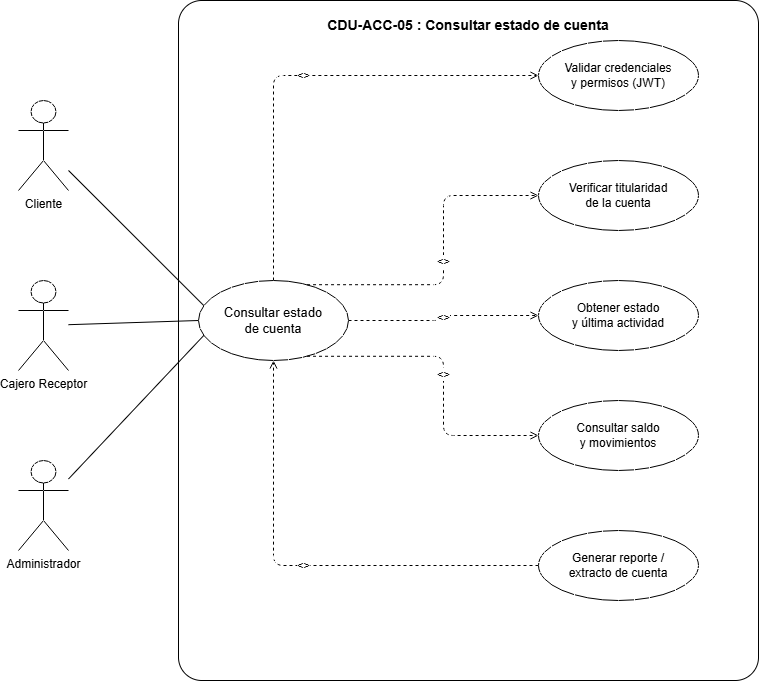

The diagram above was exported from draw.io. Its source (the exported page's mxGraphModel, read from the mxfile embedded in the PNG):
<mxGraphModel dx="883" dy="451" grid="1" gridSize="10" guides="1" tooltips="1" connect="1" arrows="1" fold="1" page="1" pageScale="1" pageWidth="850" pageHeight="1100" background="#ffffff" math="0" shadow="0">
  <root>
    <mxCell id="0" />
    <mxCell id="1" parent="0" />
    <mxCell id="acc05_boundary" parent="1" style="shape=rect;rounded=1;arcSize=4;whiteSpace=wrap;html=1;verticalAlign=top;fontStyle=1;fontSize=14;fillColor=#ffffff;strokeColor=#000000;strokeWidth=1;spacingTop=10;" value="CDU-ACC-05 : Consultar estado de cuenta" vertex="1">
      <mxGeometry height="680" width="580" x="220" y="40" as="geometry" />
    </mxCell>
    <mxCell id="acc05_act_cli" parent="1" style="shape=umlActor;verticalLabelPosition=bottom;verticalAlign=top;html=1;outlineConnect=0;" value="Cliente" vertex="1">
      <mxGeometry height="90" width="50" x="60" y="140" as="geometry" />
    </mxCell>
    <mxCell id="acc05_act_caj" parent="1" style="shape=umlActor;verticalLabelPosition=bottom;verticalAlign=top;html=1;outlineConnect=0;" value="Cajero Receptor" vertex="1">
      <mxGeometry height="90" width="50" x="60" y="320" as="geometry" />
    </mxCell>
    <mxCell id="acc05_act_adm" parent="1" style="shape=umlActor;verticalLabelPosition=bottom;verticalAlign=top;html=1;outlineConnect=0;" value="Administrador" vertex="1">
      <mxGeometry height="90" width="50" x="60" y="500" as="geometry" />
    </mxCell>
    <mxCell id="acc05_uc_main" parent="1" style="ellipse;whiteSpace=wrap;html=1;fontSize=13;fillColor=#ffffff;strokeColor=#000000;strokeWidth=1;" value="Consultar estado&#10;de cuenta" vertex="1">
      <mxGeometry height="80" width="150" x="240" y="320" as="geometry" />
    </mxCell>
    <mxCell id="acc05_uc_inc1" parent="1" style="ellipse;whiteSpace=wrap;html=1;fontSize=12;fillColor=#ffffff;strokeColor=#000000;strokeWidth=1;" value="Validar credenciales&#10;y permisos (JWT)" vertex="1">
      <mxGeometry height="70" width="160" x="580" y="80" as="geometry" />
    </mxCell>
    <mxCell id="acc05_uc_inc2" parent="1" style="ellipse;whiteSpace=wrap;html=1;fontSize=12;fillColor=#ffffff;strokeColor=#000000;strokeWidth=1;" value="Verificar titularidad&#10;de la cuenta" vertex="1">
      <mxGeometry height="70" width="160" x="580" y="200" as="geometry" />
    </mxCell>
    <mxCell id="acc05_uc_inc3" parent="1" style="ellipse;whiteSpace=wrap;html=1;fontSize=12;fillColor=#ffffff;strokeColor=#000000;strokeWidth=1;" value="Obtener estado&#10;y última actividad" vertex="1">
      <mxGeometry height="70" width="160" x="580" y="320" as="geometry" />
    </mxCell>
    <mxCell id="acc05_uc_inc4" parent="1" style="ellipse;whiteSpace=wrap;html=1;fontSize=12;fillColor=#ffffff;strokeColor=#000000;strokeWidth=1;" value="Consultar saldo&#10;y movimientos" vertex="1">
      <mxGeometry height="70" width="160" x="580" y="440" as="geometry" />
    </mxCell>
    <mxCell id="acc05_uc_ext1" parent="1" style="ellipse;whiteSpace=wrap;html=1;fontSize=12;fillColor=#ffffff;strokeColor=#000000;strokeWidth=1;" value="Generar reporte /&#10;extracto de cuenta" vertex="1">
      <mxGeometry height="70" width="160" x="580" y="570" as="geometry" />
    </mxCell>
    <mxCell id="acc05_link_cli" edge="1" parent="1" source="acc05_act_cli" style="endArrow=none;html=1;strokeColor=#000000;entryX=0;entryY=0.3;entryDx=0;entryDy=0;" target="acc05_uc_main">
      <mxGeometry relative="1" as="geometry" />
    </mxCell>
    <mxCell id="acc05_link_caj" edge="1" parent="1" source="acc05_act_caj" style="endArrow=none;html=1;strokeColor=#000000;entryX=0;entryY=0.5;entryDx=0;entryDy=0;" target="acc05_uc_main">
      <mxGeometry relative="1" as="geometry" />
    </mxCell>
    <mxCell id="acc05_link_adm" edge="1" parent="1" source="acc05_act_adm" style="endArrow=none;html=1;strokeColor=#000000;entryX=0;entryY=0.7;entryDx=0;entryDy=0;" target="acc05_uc_main">
      <mxGeometry relative="1" as="geometry" />
    </mxCell>
    <mxCell id="acc05_inc1_edge" edge="1" parent="1" source="acc05_uc_main" style="edgeStyle=orthogonalEdgeStyle;dashed=1;endArrow=open;html=1;strokeColor=#000000;exitX=0.5;exitY=0;exitDx=0;exitDy=0;entryX=0;entryY=0.5;entryDx=0;entryDy=0;" target="acc05_uc_inc1" value="&lt;&lt;include&gt;&gt;">
      <mxGeometry relative="1" as="geometry" />
    </mxCell>
    <mxCell id="acc05_inc2_edge" edge="1" parent="1" source="acc05_uc_main" style="edgeStyle=orthogonalEdgeStyle;dashed=1;endArrow=open;html=1;strokeColor=#000000;exitX=0.7;exitY=0.1;exitDx=0;exitDy=0;entryX=0;entryY=0.5;entryDx=0;entryDy=0;" target="acc05_uc_inc2" value="&lt;&lt;include&gt;&gt;">
      <mxGeometry relative="1" as="geometry" />
    </mxCell>
    <mxCell id="acc05_inc3_edge" edge="1" parent="1" source="acc05_uc_main" style="edgeStyle=orthogonalEdgeStyle;dashed=1;endArrow=open;html=1;strokeColor=#000000;exitX=1;exitY=0.5;exitDx=0;exitDy=0;entryX=0;entryY=0.5;entryDx=0;entryDy=0;" target="acc05_uc_inc3" value="&lt;&lt;include&gt;&gt;">
      <mxGeometry relative="1" as="geometry" />
    </mxCell>
    <mxCell id="acc05_inc4_edge" edge="1" parent="1" source="acc05_uc_main" style="edgeStyle=orthogonalEdgeStyle;dashed=1;endArrow=open;html=1;strokeColor=#000000;exitX=0.7;exitY=0.9;exitDx=0;exitDy=0;entryX=0;entryY=0.5;entryDx=0;entryDy=0;" target="acc05_uc_inc4" value="&lt;&lt;include&gt;&gt;">
      <mxGeometry relative="1" as="geometry" />
    </mxCell>
    <mxCell id="acc05_ext1_edge" edge="1" parent="1" source="acc05_uc_ext1" style="edgeStyle=orthogonalEdgeStyle;dashed=1;endArrow=open;html=1;strokeColor=#000000;exitX=0;exitY=0.5;exitDx=0;exitDy=0;entryX=0.5;entryY=1;entryDx=0;entryDy=0;" target="acc05_uc_main" value="&lt;&lt;extend&gt;&gt;">
      <mxGeometry relative="1" as="geometry" />
    </mxCell>
  </root>
</mxGraphModel>